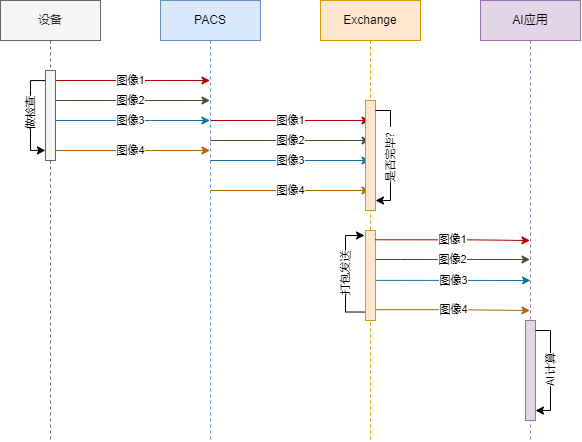

The diagram above was exported from draw.io. Its source (the exported page's mxGraphModel, read from the mxfile embedded in the PNG):
<mxGraphModel dx="831" dy="463" grid="1" gridSize="10" guides="1" tooltips="1" connect="1" arrows="1" fold="1" page="1" pageScale="1" pageWidth="1169" pageHeight="827" math="0" shadow="0">
  <root>
    <mxCell id="0" />
    <mxCell id="1" parent="0" />
    <mxCell id="vx2YxN9bseCOpd-xAp56-5" value="图像1" style="edgeStyle=orthogonalEdgeStyle;rounded=0;orthogonalLoop=1;jettySize=auto;html=1;fillColor=#e51400;strokeColor=#B20000;" parent="1" source="vx2YxN9bseCOpd-xAp56-1" target="vx2YxN9bseCOpd-xAp56-2" edge="1">
      <mxGeometry relative="1" as="geometry">
        <Array as="points">
          <mxPoint x="300" y="120" />
          <mxPoint x="300" y="120" />
        </Array>
      </mxGeometry>
    </mxCell>
    <mxCell id="vx2YxN9bseCOpd-xAp56-8" value="图像2" style="edgeStyle=orthogonalEdgeStyle;rounded=0;orthogonalLoop=1;jettySize=auto;html=1;fillColor=#6d8764;strokeColor=#3A5431;" parent="1" source="vx2YxN9bseCOpd-xAp56-1" target="vx2YxN9bseCOpd-xAp56-2" edge="1">
      <mxGeometry relative="1" as="geometry">
        <Array as="points">
          <mxPoint x="290" y="140" />
          <mxPoint x="290" y="140" />
        </Array>
      </mxGeometry>
    </mxCell>
    <mxCell id="vx2YxN9bseCOpd-xAp56-11" value="图像3" style="edgeStyle=orthogonalEdgeStyle;rounded=0;orthogonalLoop=1;jettySize=auto;html=1;fillColor=#b1ddf0;strokeColor=#10739e;" parent="1" source="vx2YxN9bseCOpd-xAp56-1" target="vx2YxN9bseCOpd-xAp56-2" edge="1">
      <mxGeometry relative="1" as="geometry">
        <Array as="points">
          <mxPoint x="300" y="160" />
          <mxPoint x="300" y="160" />
        </Array>
      </mxGeometry>
    </mxCell>
    <mxCell id="vx2YxN9bseCOpd-xAp56-15" value="图像4" style="edgeStyle=orthogonalEdgeStyle;rounded=0;orthogonalLoop=1;jettySize=auto;html=1;fillColor=#fad7ac;strokeColor=#b46504;" parent="1" source="vx2YxN9bseCOpd-xAp56-1" target="vx2YxN9bseCOpd-xAp56-2" edge="1">
      <mxGeometry relative="1" as="geometry">
        <Array as="points">
          <mxPoint x="300" y="190" />
          <mxPoint x="300" y="190" />
        </Array>
      </mxGeometry>
    </mxCell>
    <mxCell id="vx2YxN9bseCOpd-xAp56-1" value="设备" style="shape=umlLifeline;perimeter=lifelinePerimeter;whiteSpace=wrap;html=1;container=1;collapsible=0;recursiveResize=0;outlineConnect=0;fillColor=#f5f5f5;fontColor=#333333;strokeColor=#666666;" parent="1" vertex="1">
      <mxGeometry x="150" y="40" width="100" height="440" as="geometry" />
    </mxCell>
    <mxCell id="vx2YxN9bseCOpd-xAp56-6" value="图像1" style="edgeStyle=orthogonalEdgeStyle;rounded=0;orthogonalLoop=1;jettySize=auto;html=1;fillColor=#e51400;strokeColor=#B20000;" parent="1" source="vx2YxN9bseCOpd-xAp56-2" target="vx2YxN9bseCOpd-xAp56-3" edge="1">
      <mxGeometry relative="1" as="geometry">
        <Array as="points">
          <mxPoint x="450" y="160" />
          <mxPoint x="450" y="160" />
        </Array>
      </mxGeometry>
    </mxCell>
    <mxCell id="vx2YxN9bseCOpd-xAp56-9" value="图像2" style="edgeStyle=orthogonalEdgeStyle;rounded=0;orthogonalLoop=1;jettySize=auto;html=1;fillColor=#6d8764;strokeColor=#3A5431;" parent="1" source="vx2YxN9bseCOpd-xAp56-2" target="vx2YxN9bseCOpd-xAp56-3" edge="1">
      <mxGeometry relative="1" as="geometry">
        <Array as="points">
          <mxPoint x="440" y="180" />
          <mxPoint x="440" y="180" />
        </Array>
      </mxGeometry>
    </mxCell>
    <mxCell id="vx2YxN9bseCOpd-xAp56-12" value="图像3" style="edgeStyle=orthogonalEdgeStyle;rounded=0;orthogonalLoop=1;jettySize=auto;html=1;fillColor=#b1ddf0;strokeColor=#10739e;" parent="1" source="vx2YxN9bseCOpd-xAp56-2" target="vx2YxN9bseCOpd-xAp56-3" edge="1">
      <mxGeometry relative="1" as="geometry">
        <Array as="points">
          <mxPoint x="440" y="200" />
          <mxPoint x="440" y="200" />
        </Array>
      </mxGeometry>
    </mxCell>
    <mxCell id="vx2YxN9bseCOpd-xAp56-16" value="图像4" style="edgeStyle=orthogonalEdgeStyle;rounded=0;orthogonalLoop=1;jettySize=auto;html=1;fillColor=#fad7ac;strokeColor=#b46504;" parent="1" source="vx2YxN9bseCOpd-xAp56-2" target="vx2YxN9bseCOpd-xAp56-3" edge="1">
      <mxGeometry relative="1" as="geometry">
        <Array as="points">
          <mxPoint x="440" y="230" />
          <mxPoint x="440" y="230" />
        </Array>
      </mxGeometry>
    </mxCell>
    <mxCell id="vx2YxN9bseCOpd-xAp56-2" value="PACS" style="shape=umlLifeline;perimeter=lifelinePerimeter;whiteSpace=wrap;html=1;container=1;collapsible=0;recursiveResize=0;outlineConnect=0;fillColor=#dae8fc;strokeColor=#6c8ebf;" parent="1" vertex="1">
      <mxGeometry x="310" y="40" width="100" height="440" as="geometry" />
    </mxCell>
    <mxCell id="vx2YxN9bseCOpd-xAp56-17" value="图像4" style="edgeStyle=orthogonalEdgeStyle;rounded=0;orthogonalLoop=1;jettySize=auto;html=1;fillColor=#fad7ac;strokeColor=#b46504;exitX=1.028;exitY=0.88;exitDx=0;exitDy=0;exitPerimeter=0;" parent="1" source="vx2YxN9bseCOpd-xAp56-31" edge="1">
      <mxGeometry relative="1" as="geometry">
        <mxPoint x="530" y="350" as="sourcePoint" />
        <mxPoint x="679.5" y="350" as="targetPoint" />
        <Array as="points">
          <mxPoint x="600" y="349" />
        </Array>
      </mxGeometry>
    </mxCell>
    <mxCell id="vx2YxN9bseCOpd-xAp56-3" value="Exchange" style="shape=umlLifeline;perimeter=lifelinePerimeter;whiteSpace=wrap;html=1;container=1;collapsible=0;recursiveResize=0;outlineConnect=0;fillColor=#ffe6cc;strokeColor=#d79b00;" parent="1" vertex="1">
      <mxGeometry x="470" y="40" width="100" height="440" as="geometry" />
    </mxCell>
    <mxCell id="vx2YxN9bseCOpd-xAp56-18" value="" style="html=1;points=[];perimeter=orthogonalPerimeter;fillColor=#ffe6cc;strokeColor=#d79b00;" parent="vx2YxN9bseCOpd-xAp56-3" vertex="1">
      <mxGeometry x="45" y="100" width="10" height="110" as="geometry" />
    </mxCell>
    <mxCell id="vx2YxN9bseCOpd-xAp56-20" value="" style="edgeStyle=orthogonalEdgeStyle;rounded=0;orthogonalLoop=1;jettySize=auto;html=1;horizontal=0;verticalAlign=middle;" parent="vx2YxN9bseCOpd-xAp56-3" source="vx2YxN9bseCOpd-xAp56-18" target="vx2YxN9bseCOpd-xAp56-18" edge="1">
      <mxGeometry relative="1" as="geometry">
        <Array as="points">
          <mxPoint x="70" y="110" />
        </Array>
      </mxGeometry>
    </mxCell>
    <mxCell id="scOHhsA6No9djfwdBVdw-1" value="是否完毕？" style="edgeLabel;html=1;align=center;verticalAlign=middle;resizable=0;points=[];horizontal=0;" vertex="1" connectable="0" parent="vx2YxN9bseCOpd-xAp56-20">
      <mxGeometry x="-0.2426" relative="1" as="geometry">
        <mxPoint y="14" as="offset" />
      </mxGeometry>
    </mxCell>
    <mxCell id="vx2YxN9bseCOpd-xAp56-31" value="" style="html=1;points=[];perimeter=orthogonalPerimeter;fillColor=#ffe6cc;strokeColor=#d79b00;" parent="vx2YxN9bseCOpd-xAp56-3" vertex="1">
      <mxGeometry x="45" y="230" width="10" height="90" as="geometry" />
    </mxCell>
    <mxCell id="vx2YxN9bseCOpd-xAp56-35" value="打包发送" style="edgeStyle=orthogonalEdgeStyle;rounded=0;orthogonalLoop=1;jettySize=auto;html=1;exitX=-0.05;exitY=0.906;exitDx=0;exitDy=0;exitPerimeter=0;horizontal=0;" parent="vx2YxN9bseCOpd-xAp56-3" source="vx2YxN9bseCOpd-xAp56-31" edge="1">
      <mxGeometry relative="1" as="geometry">
        <mxPoint x="44" y="235" as="targetPoint" />
      </mxGeometry>
    </mxCell>
    <mxCell id="vx2YxN9bseCOpd-xAp56-4" value="AI应用" style="shape=umlLifeline;perimeter=lifelinePerimeter;whiteSpace=wrap;html=1;container=1;collapsible=0;recursiveResize=0;outlineConnect=0;fillColor=#e1d5e7;strokeColor=#9673a6;" parent="1" vertex="1">
      <mxGeometry x="630" y="40" width="100" height="440" as="geometry" />
    </mxCell>
    <mxCell id="vx2YxN9bseCOpd-xAp56-21" value="" style="html=1;points=[];perimeter=orthogonalPerimeter;fillColor=#e1d5e7;strokeColor=#9673a6;" parent="vx2YxN9bseCOpd-xAp56-4" vertex="1">
      <mxGeometry x="45" y="320" width="10" height="100" as="geometry" />
    </mxCell>
    <mxCell id="vx2YxN9bseCOpd-xAp56-24" value="AI计算" style="edgeStyle=orthogonalEdgeStyle;rounded=0;orthogonalLoop=1;jettySize=auto;html=1;horizontal=0;" parent="vx2YxN9bseCOpd-xAp56-4" source="vx2YxN9bseCOpd-xAp56-21" target="vx2YxN9bseCOpd-xAp56-21" edge="1">
      <mxGeometry relative="1" as="geometry">
        <Array as="points">
          <mxPoint x="70" y="330" />
        </Array>
      </mxGeometry>
    </mxCell>
    <mxCell id="vx2YxN9bseCOpd-xAp56-28" value="图像1" style="edgeStyle=orthogonalEdgeStyle;rounded=0;orthogonalLoop=1;jettySize=auto;html=1;fillColor=#e51400;strokeColor=#B20000;exitX=0.967;exitY=0.103;exitDx=0;exitDy=0;exitPerimeter=0;" parent="1" source="vx2YxN9bseCOpd-xAp56-31" edge="1">
      <mxGeometry relative="1" as="geometry">
        <mxPoint x="530" y="280" as="sourcePoint" />
        <mxPoint x="679.5" y="280" as="targetPoint" />
        <Array as="points">
          <mxPoint x="620" y="280" />
        </Array>
      </mxGeometry>
    </mxCell>
    <mxCell id="vx2YxN9bseCOpd-xAp56-30" value="图像3" style="edgeStyle=orthogonalEdgeStyle;rounded=0;orthogonalLoop=1;jettySize=auto;html=1;fillColor=#b1ddf0;strokeColor=#10739e;exitX=1.031;exitY=0.543;exitDx=0;exitDy=0;exitPerimeter=0;" parent="1" edge="1">
      <mxGeometry relative="1" as="geometry">
        <mxPoint x="525.31" y="319.87" as="sourcePoint" />
        <mxPoint x="680" y="320" as="targetPoint" />
        <Array as="points">
          <mxPoint x="680" y="320" />
        </Array>
      </mxGeometry>
    </mxCell>
    <mxCell id="vx2YxN9bseCOpd-xAp56-36" value="图像2" style="edgeStyle=orthogonalEdgeStyle;rounded=0;orthogonalLoop=1;jettySize=auto;html=1;strokeColor=#3A5431;" parent="1" source="vx2YxN9bseCOpd-xAp56-31" edge="1">
      <mxGeometry relative="1" as="geometry">
        <Array as="points">
          <mxPoint x="550" y="299" />
          <mxPoint x="550" y="299" />
        </Array>
        <mxPoint x="679.5" y="298.9655172413793" as="targetPoint" />
      </mxGeometry>
    </mxCell>
    <mxCell id="scOHhsA6No9djfwdBVdw-2" style="edgeStyle=orthogonalEdgeStyle;rounded=0;orthogonalLoop=1;jettySize=auto;html=1;entryX=-0.009;entryY=0.888;entryDx=0;entryDy=0;entryPerimeter=0;exitX=-0.012;exitY=0.112;exitDx=0;exitDy=0;exitPerimeter=0;" edge="1" parent="1" source="scOHhsA6No9djfwdBVdw-4" target="scOHhsA6No9djfwdBVdw-4">
      <mxGeometry relative="1" as="geometry">
        <mxPoint x="-124.16999999999996" y="100.81000000000006" as="targetPoint" />
        <mxPoint x="-125" y="49.19" as="sourcePoint" />
        <Array as="points">
          <mxPoint x="180" y="120" />
          <mxPoint x="180" y="190" />
        </Array>
      </mxGeometry>
    </mxCell>
    <mxCell id="scOHhsA6No9djfwdBVdw-3" value="做检查" style="edgeLabel;html=1;align=center;verticalAlign=middle;resizable=0;points=[];horizontal=0;" vertex="1" connectable="0" parent="scOHhsA6No9djfwdBVdw-2">
      <mxGeometry x="-0.0507" relative="1" as="geometry">
        <mxPoint as="offset" />
      </mxGeometry>
    </mxCell>
    <mxCell id="scOHhsA6No9djfwdBVdw-4" value="" style="html=1;points=[];perimeter=orthogonalPerimeter;fillColor=#f5f5f5;fontColor=#333333;strokeColor=#666666;" vertex="1" parent="1">
      <mxGeometry x="195" y="110" width="10" height="90" as="geometry" />
    </mxCell>
  </root>
</mxGraphModel>